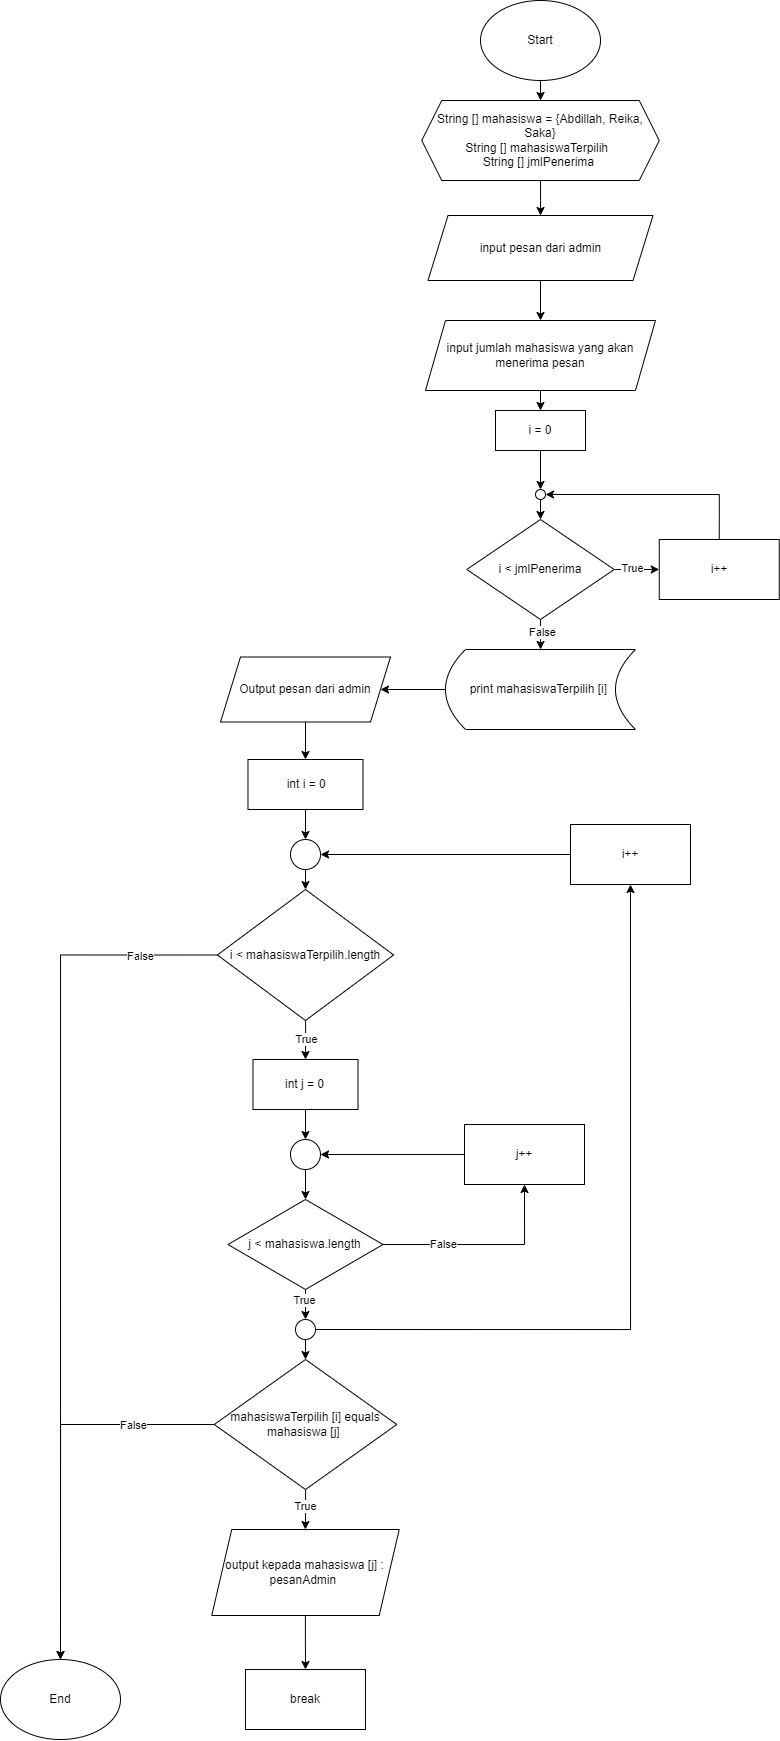

The diagram above was exported from draw.io. Its source (the exported page's mxGraphModel, read from the mxfile embedded in the PNG):
<mxGraphModel dx="1827" dy="599" grid="1" gridSize="10" guides="1" tooltips="1" connect="1" arrows="1" fold="1" page="1" pageScale="1" pageWidth="827" pageHeight="1169" math="0" shadow="0">
  <root>
    <mxCell id="WIyWlLk6GJQsqaUBKTNV-0" />
    <mxCell id="WIyWlLk6GJQsqaUBKTNV-1" parent="WIyWlLk6GJQsqaUBKTNV-0" />
    <mxCell id="IJ_m--lcioGNRKlgZnqt-2" value="" style="edgeStyle=orthogonalEdgeStyle;rounded=0;orthogonalLoop=1;jettySize=auto;html=1;" edge="1" parent="WIyWlLk6GJQsqaUBKTNV-1" source="IJ_m--lcioGNRKlgZnqt-0">
      <mxGeometry relative="1" as="geometry">
        <mxPoint x="430" y="331" as="targetPoint" />
      </mxGeometry>
    </mxCell>
    <mxCell id="IJ_m--lcioGNRKlgZnqt-0" value="Start" style="ellipse;whiteSpace=wrap;html=1;" vertex="1" parent="WIyWlLk6GJQsqaUBKTNV-1">
      <mxGeometry x="370" y="231" width="120" height="80" as="geometry" />
    </mxCell>
    <mxCell id="IJ_m--lcioGNRKlgZnqt-23" value="" style="edgeStyle=orthogonalEdgeStyle;rounded=0;orthogonalLoop=1;jettySize=auto;html=1;" edge="1" parent="WIyWlLk6GJQsqaUBKTNV-1" source="IJ_m--lcioGNRKlgZnqt-3" target="IJ_m--lcioGNRKlgZnqt-4">
      <mxGeometry relative="1" as="geometry" />
    </mxCell>
    <mxCell id="IJ_m--lcioGNRKlgZnqt-3" value="String [] mahasiswa = {Abdillah, Reika, Saka}&lt;br&gt;String [] mahasiswaTerpilih&amp;nbsp;&amp;nbsp;&lt;br&gt;String [] jmlPenerima&amp;nbsp;" style="shape=hexagon;perimeter=hexagonPerimeter2;whiteSpace=wrap;html=1;fixedSize=1;" vertex="1" parent="WIyWlLk6GJQsqaUBKTNV-1">
      <mxGeometry x="311.25" y="331" width="237.5" height="80" as="geometry" />
    </mxCell>
    <mxCell id="IJ_m--lcioGNRKlgZnqt-24" value="" style="edgeStyle=orthogonalEdgeStyle;rounded=0;orthogonalLoop=1;jettySize=auto;html=1;" edge="1" parent="WIyWlLk6GJQsqaUBKTNV-1" source="IJ_m--lcioGNRKlgZnqt-4" target="IJ_m--lcioGNRKlgZnqt-5">
      <mxGeometry relative="1" as="geometry" />
    </mxCell>
    <mxCell id="IJ_m--lcioGNRKlgZnqt-4" value="input pesan dari admin" style="shape=parallelogram;perimeter=parallelogramPerimeter;whiteSpace=wrap;html=1;fixedSize=1;" vertex="1" parent="WIyWlLk6GJQsqaUBKTNV-1">
      <mxGeometry x="317.5" y="446" width="225" height="65" as="geometry" />
    </mxCell>
    <mxCell id="IJ_m--lcioGNRKlgZnqt-26" style="edgeStyle=orthogonalEdgeStyle;rounded=0;orthogonalLoop=1;jettySize=auto;html=1;exitX=0.5;exitY=1;exitDx=0;exitDy=0;entryX=0.5;entryY=0;entryDx=0;entryDy=0;" edge="1" parent="WIyWlLk6GJQsqaUBKTNV-1" source="IJ_m--lcioGNRKlgZnqt-5" target="IJ_m--lcioGNRKlgZnqt-7">
      <mxGeometry relative="1" as="geometry" />
    </mxCell>
    <mxCell id="IJ_m--lcioGNRKlgZnqt-5" value="input jumlah mahasiswa yang akan menerima pesan" style="shape=parallelogram;perimeter=parallelogramPerimeter;whiteSpace=wrap;html=1;fixedSize=1;" vertex="1" parent="WIyWlLk6GJQsqaUBKTNV-1">
      <mxGeometry x="315" y="551" width="230" height="70" as="geometry" />
    </mxCell>
    <mxCell id="IJ_m--lcioGNRKlgZnqt-27" style="edgeStyle=orthogonalEdgeStyle;rounded=0;orthogonalLoop=1;jettySize=auto;html=1;exitX=0.5;exitY=1;exitDx=0;exitDy=0;entryX=0.5;entryY=0;entryDx=0;entryDy=0;" edge="1" parent="WIyWlLk6GJQsqaUBKTNV-1" source="IJ_m--lcioGNRKlgZnqt-32" target="IJ_m--lcioGNRKlgZnqt-8">
      <mxGeometry relative="1" as="geometry" />
    </mxCell>
    <mxCell id="IJ_m--lcioGNRKlgZnqt-7" value="i = 0" style="rounded=0;whiteSpace=wrap;html=1;" vertex="1" parent="WIyWlLk6GJQsqaUBKTNV-1">
      <mxGeometry x="385" y="641" width="90" height="40" as="geometry" />
    </mxCell>
    <mxCell id="IJ_m--lcioGNRKlgZnqt-28" value="" style="edgeStyle=orthogonalEdgeStyle;rounded=0;orthogonalLoop=1;jettySize=auto;html=1;" edge="1" parent="WIyWlLk6GJQsqaUBKTNV-1" source="IJ_m--lcioGNRKlgZnqt-8" target="IJ_m--lcioGNRKlgZnqt-10">
      <mxGeometry relative="1" as="geometry" />
    </mxCell>
    <mxCell id="IJ_m--lcioGNRKlgZnqt-58" value="False" style="edgeLabel;html=1;align=center;verticalAlign=middle;resizable=0;points=[];" vertex="1" connectable="0" parent="IJ_m--lcioGNRKlgZnqt-28">
      <mxGeometry x="-0.3478" y="1" relative="1" as="geometry">
        <mxPoint y="3" as="offset" />
      </mxGeometry>
    </mxCell>
    <mxCell id="IJ_m--lcioGNRKlgZnqt-30" value="" style="edgeStyle=orthogonalEdgeStyle;rounded=0;orthogonalLoop=1;jettySize=auto;html=1;" edge="1" parent="WIyWlLk6GJQsqaUBKTNV-1" source="IJ_m--lcioGNRKlgZnqt-8" target="IJ_m--lcioGNRKlgZnqt-29">
      <mxGeometry relative="1" as="geometry" />
    </mxCell>
    <mxCell id="IJ_m--lcioGNRKlgZnqt-59" value="True" style="edgeLabel;html=1;align=center;verticalAlign=middle;resizable=0;points=[];" vertex="1" connectable="0" parent="IJ_m--lcioGNRKlgZnqt-30">
      <mxGeometry x="-0.2078" y="1" relative="1" as="geometry">
        <mxPoint as="offset" />
      </mxGeometry>
    </mxCell>
    <mxCell id="IJ_m--lcioGNRKlgZnqt-8" value="i &amp;lt; jmlPenerima" style="rhombus;whiteSpace=wrap;html=1;" vertex="1" parent="WIyWlLk6GJQsqaUBKTNV-1">
      <mxGeometry x="356.25" y="750" width="147.5" height="100" as="geometry" />
    </mxCell>
    <mxCell id="IJ_m--lcioGNRKlgZnqt-34" value="" style="edgeStyle=orthogonalEdgeStyle;rounded=0;orthogonalLoop=1;jettySize=auto;html=1;" edge="1" parent="WIyWlLk6GJQsqaUBKTNV-1" source="IJ_m--lcioGNRKlgZnqt-10" target="IJ_m--lcioGNRKlgZnqt-11">
      <mxGeometry relative="1" as="geometry" />
    </mxCell>
    <mxCell id="IJ_m--lcioGNRKlgZnqt-10" value="print mahasiswaTerpilih [i]&amp;nbsp;" style="shape=dataStorage;whiteSpace=wrap;html=1;fixedSize=1;" vertex="1" parent="WIyWlLk6GJQsqaUBKTNV-1">
      <mxGeometry x="335" y="880" width="190" height="80" as="geometry" />
    </mxCell>
    <mxCell id="IJ_m--lcioGNRKlgZnqt-35" value="" style="edgeStyle=orthogonalEdgeStyle;rounded=0;orthogonalLoop=1;jettySize=auto;html=1;" edge="1" parent="WIyWlLk6GJQsqaUBKTNV-1" source="IJ_m--lcioGNRKlgZnqt-11" target="IJ_m--lcioGNRKlgZnqt-13">
      <mxGeometry relative="1" as="geometry" />
    </mxCell>
    <mxCell id="IJ_m--lcioGNRKlgZnqt-11" value="Output pesan dari admin" style="shape=parallelogram;perimeter=parallelogramPerimeter;whiteSpace=wrap;html=1;fixedSize=1;" vertex="1" parent="WIyWlLk6GJQsqaUBKTNV-1">
      <mxGeometry x="110.01" y="887.5" width="169.99" height="65" as="geometry" />
    </mxCell>
    <mxCell id="IJ_m--lcioGNRKlgZnqt-36" value="" style="edgeStyle=orthogonalEdgeStyle;rounded=0;orthogonalLoop=1;jettySize=auto;html=1;" edge="1" parent="WIyWlLk6GJQsqaUBKTNV-1" source="IJ_m--lcioGNRKlgZnqt-39" target="IJ_m--lcioGNRKlgZnqt-14">
      <mxGeometry relative="1" as="geometry" />
    </mxCell>
    <mxCell id="IJ_m--lcioGNRKlgZnqt-13" value="&amp;nbsp;int i = 0" style="rounded=0;whiteSpace=wrap;html=1;" vertex="1" parent="WIyWlLk6GJQsqaUBKTNV-1">
      <mxGeometry x="137.48" y="990" width="115" height="50" as="geometry" />
    </mxCell>
    <mxCell id="IJ_m--lcioGNRKlgZnqt-37" value="" style="edgeStyle=orthogonalEdgeStyle;rounded=0;orthogonalLoop=1;jettySize=auto;html=1;" edge="1" parent="WIyWlLk6GJQsqaUBKTNV-1" source="IJ_m--lcioGNRKlgZnqt-14" target="IJ_m--lcioGNRKlgZnqt-16">
      <mxGeometry relative="1" as="geometry" />
    </mxCell>
    <mxCell id="IJ_m--lcioGNRKlgZnqt-61" value="True" style="edgeLabel;html=1;align=center;verticalAlign=middle;resizable=0;points=[];" vertex="1" connectable="0" parent="IJ_m--lcioGNRKlgZnqt-37">
      <mxGeometry x="-0.0753" relative="1" as="geometry">
        <mxPoint y="1" as="offset" />
      </mxGeometry>
    </mxCell>
    <mxCell id="IJ_m--lcioGNRKlgZnqt-62" style="edgeStyle=orthogonalEdgeStyle;rounded=0;orthogonalLoop=1;jettySize=auto;html=1;exitX=0;exitY=0.5;exitDx=0;exitDy=0;entryX=0.5;entryY=0;entryDx=0;entryDy=0;" edge="1" parent="WIyWlLk6GJQsqaUBKTNV-1" source="IJ_m--lcioGNRKlgZnqt-14" target="IJ_m--lcioGNRKlgZnqt-22">
      <mxGeometry relative="1" as="geometry">
        <mxPoint x="-40" y="1490" as="targetPoint" />
      </mxGeometry>
    </mxCell>
    <mxCell id="IJ_m--lcioGNRKlgZnqt-63" value="False" style="edgeLabel;html=1;align=center;verticalAlign=middle;resizable=0;points=[];" vertex="1" connectable="0" parent="IJ_m--lcioGNRKlgZnqt-62">
      <mxGeometry x="-0.8198" y="1" relative="1" as="geometry">
        <mxPoint as="offset" />
      </mxGeometry>
    </mxCell>
    <mxCell id="IJ_m--lcioGNRKlgZnqt-14" value="i &amp;lt; mahasiswaTerpilih.length" style="rhombus;whiteSpace=wrap;html=1;" vertex="1" parent="WIyWlLk6GJQsqaUBKTNV-1">
      <mxGeometry x="106.86999999999999" y="1120" width="176.25" height="131" as="geometry" />
    </mxCell>
    <mxCell id="IJ_m--lcioGNRKlgZnqt-41" value="" style="edgeStyle=orthogonalEdgeStyle;rounded=0;orthogonalLoop=1;jettySize=auto;html=1;" edge="1" parent="WIyWlLk6GJQsqaUBKTNV-1" source="IJ_m--lcioGNRKlgZnqt-16" target="IJ_m--lcioGNRKlgZnqt-38">
      <mxGeometry relative="1" as="geometry" />
    </mxCell>
    <mxCell id="IJ_m--lcioGNRKlgZnqt-16" value="int j = 0" style="rounded=0;whiteSpace=wrap;html=1;" vertex="1" parent="WIyWlLk6GJQsqaUBKTNV-1">
      <mxGeometry x="142.5" y="1290" width="104.99" height="50" as="geometry" />
    </mxCell>
    <mxCell id="IJ_m--lcioGNRKlgZnqt-43" value="" style="edgeStyle=orthogonalEdgeStyle;rounded=0;orthogonalLoop=1;jettySize=auto;html=1;" edge="1" parent="WIyWlLk6GJQsqaUBKTNV-1" source="IJ_m--lcioGNRKlgZnqt-53" target="IJ_m--lcioGNRKlgZnqt-18">
      <mxGeometry relative="1" as="geometry" />
    </mxCell>
    <mxCell id="IJ_m--lcioGNRKlgZnqt-48" style="edgeStyle=orthogonalEdgeStyle;rounded=0;orthogonalLoop=1;jettySize=auto;html=1;exitX=1;exitY=0.5;exitDx=0;exitDy=0;entryX=0.5;entryY=1;entryDx=0;entryDy=0;" edge="1" parent="WIyWlLk6GJQsqaUBKTNV-1" source="IJ_m--lcioGNRKlgZnqt-17" target="IJ_m--lcioGNRKlgZnqt-47">
      <mxGeometry relative="1" as="geometry" />
    </mxCell>
    <mxCell id="IJ_m--lcioGNRKlgZnqt-66" value="False" style="edgeLabel;html=1;align=center;verticalAlign=middle;resizable=0;points=[];" vertex="1" connectable="0" parent="IJ_m--lcioGNRKlgZnqt-48">
      <mxGeometry x="-0.408" relative="1" as="geometry">
        <mxPoint as="offset" />
      </mxGeometry>
    </mxCell>
    <mxCell id="IJ_m--lcioGNRKlgZnqt-17" value="j &amp;lt; mahasiswa.length" style="rhombus;whiteSpace=wrap;html=1;" vertex="1" parent="WIyWlLk6GJQsqaUBKTNV-1">
      <mxGeometry x="117.49" y="1430" width="154.99" height="90" as="geometry" />
    </mxCell>
    <mxCell id="IJ_m--lcioGNRKlgZnqt-44" value="" style="edgeStyle=orthogonalEdgeStyle;rounded=0;orthogonalLoop=1;jettySize=auto;html=1;" edge="1" parent="WIyWlLk6GJQsqaUBKTNV-1" source="IJ_m--lcioGNRKlgZnqt-18" target="IJ_m--lcioGNRKlgZnqt-19">
      <mxGeometry relative="1" as="geometry" />
    </mxCell>
    <mxCell id="IJ_m--lcioGNRKlgZnqt-67" value="True" style="edgeLabel;html=1;align=center;verticalAlign=middle;resizable=0;points=[];" vertex="1" connectable="0" parent="IJ_m--lcioGNRKlgZnqt-44">
      <mxGeometry x="-0.2013" y="-1" relative="1" as="geometry">
        <mxPoint as="offset" />
      </mxGeometry>
    </mxCell>
    <mxCell id="IJ_m--lcioGNRKlgZnqt-46" style="edgeStyle=orthogonalEdgeStyle;rounded=0;orthogonalLoop=1;jettySize=auto;html=1;exitX=0;exitY=0.5;exitDx=0;exitDy=0;" edge="1" parent="WIyWlLk6GJQsqaUBKTNV-1" source="IJ_m--lcioGNRKlgZnqt-18" target="IJ_m--lcioGNRKlgZnqt-22">
      <mxGeometry relative="1" as="geometry" />
    </mxCell>
    <mxCell id="IJ_m--lcioGNRKlgZnqt-68" value="False" style="edgeLabel;html=1;align=center;verticalAlign=middle;resizable=0;points=[];" vertex="1" connectable="0" parent="IJ_m--lcioGNRKlgZnqt-46">
      <mxGeometry x="-0.5852" y="1" relative="1" as="geometry">
        <mxPoint as="offset" />
      </mxGeometry>
    </mxCell>
    <mxCell id="IJ_m--lcioGNRKlgZnqt-18" value="mahasiswaTerpilih [i] equals mahasiswa [j]&amp;nbsp;" style="rhombus;whiteSpace=wrap;html=1;" vertex="1" parent="WIyWlLk6GJQsqaUBKTNV-1">
      <mxGeometry x="103.76" y="1590" width="182.49" height="130" as="geometry" />
    </mxCell>
    <mxCell id="IJ_m--lcioGNRKlgZnqt-45" value="" style="edgeStyle=orthogonalEdgeStyle;rounded=0;orthogonalLoop=1;jettySize=auto;html=1;" edge="1" parent="WIyWlLk6GJQsqaUBKTNV-1" source="IJ_m--lcioGNRKlgZnqt-19" target="IJ_m--lcioGNRKlgZnqt-20">
      <mxGeometry relative="1" as="geometry" />
    </mxCell>
    <mxCell id="IJ_m--lcioGNRKlgZnqt-19" value="output kepada mahasiswa [j] : pesanAdmin&amp;nbsp;" style="shape=parallelogram;perimeter=parallelogramPerimeter;whiteSpace=wrap;html=1;fixedSize=1;" vertex="1" parent="WIyWlLk6GJQsqaUBKTNV-1">
      <mxGeometry x="101.22999999999999" y="1760" width="187.49" height="86" as="geometry" />
    </mxCell>
    <mxCell id="IJ_m--lcioGNRKlgZnqt-20" value="break" style="rounded=0;whiteSpace=wrap;html=1;" vertex="1" parent="WIyWlLk6GJQsqaUBKTNV-1">
      <mxGeometry x="134.98" y="1900" width="120" height="60" as="geometry" />
    </mxCell>
    <mxCell id="IJ_m--lcioGNRKlgZnqt-22" value="End" style="ellipse;whiteSpace=wrap;html=1;" vertex="1" parent="WIyWlLk6GJQsqaUBKTNV-1">
      <mxGeometry x="-110.00000000000003" y="1890" width="120" height="80" as="geometry" />
    </mxCell>
    <mxCell id="IJ_m--lcioGNRKlgZnqt-31" style="edgeStyle=orthogonalEdgeStyle;rounded=0;orthogonalLoop=1;jettySize=auto;html=1;exitX=0.5;exitY=0;exitDx=0;exitDy=0;entryX=1;entryY=0.5;entryDx=0;entryDy=0;" edge="1" parent="WIyWlLk6GJQsqaUBKTNV-1" source="IJ_m--lcioGNRKlgZnqt-29" target="IJ_m--lcioGNRKlgZnqt-32">
      <mxGeometry relative="1" as="geometry">
        <mxPoint x="608.2222222222222" y="640" as="targetPoint" />
      </mxGeometry>
    </mxCell>
    <mxCell id="IJ_m--lcioGNRKlgZnqt-29" value="i++" style="rounded=0;whiteSpace=wrap;html=1;" vertex="1" parent="WIyWlLk6GJQsqaUBKTNV-1">
      <mxGeometry x="548.75" y="770" width="120" height="60" as="geometry" />
    </mxCell>
    <mxCell id="IJ_m--lcioGNRKlgZnqt-33" value="" style="edgeStyle=orthogonalEdgeStyle;rounded=0;orthogonalLoop=1;jettySize=auto;html=1;exitX=0.5;exitY=1;exitDx=0;exitDy=0;entryX=0.5;entryY=0;entryDx=0;entryDy=0;" edge="1" parent="WIyWlLk6GJQsqaUBKTNV-1" source="IJ_m--lcioGNRKlgZnqt-7" target="IJ_m--lcioGNRKlgZnqt-32">
      <mxGeometry relative="1" as="geometry">
        <mxPoint x="430" y="710" as="sourcePoint" />
        <mxPoint x="430" y="750" as="targetPoint" />
      </mxGeometry>
    </mxCell>
    <mxCell id="IJ_m--lcioGNRKlgZnqt-32" value="" style="ellipse;whiteSpace=wrap;html=1;aspect=fixed;" vertex="1" parent="WIyWlLk6GJQsqaUBKTNV-1">
      <mxGeometry x="425" y="720" width="10" height="10" as="geometry" />
    </mxCell>
    <mxCell id="IJ_m--lcioGNRKlgZnqt-42" value="" style="edgeStyle=orthogonalEdgeStyle;rounded=0;orthogonalLoop=1;jettySize=auto;html=1;" edge="1" parent="WIyWlLk6GJQsqaUBKTNV-1" source="IJ_m--lcioGNRKlgZnqt-38" target="IJ_m--lcioGNRKlgZnqt-17">
      <mxGeometry relative="1" as="geometry" />
    </mxCell>
    <mxCell id="IJ_m--lcioGNRKlgZnqt-38" value="" style="ellipse;whiteSpace=wrap;html=1;aspect=fixed;" vertex="1" parent="WIyWlLk6GJQsqaUBKTNV-1">
      <mxGeometry x="179.98000000000002" y="1370" width="30" height="30" as="geometry" />
    </mxCell>
    <mxCell id="IJ_m--lcioGNRKlgZnqt-40" value="" style="edgeStyle=orthogonalEdgeStyle;rounded=0;orthogonalLoop=1;jettySize=auto;html=1;" edge="1" parent="WIyWlLk6GJQsqaUBKTNV-1" source="IJ_m--lcioGNRKlgZnqt-13" target="IJ_m--lcioGNRKlgZnqt-39">
      <mxGeometry relative="1" as="geometry">
        <mxPoint x="195" y="1060" as="sourcePoint" />
        <mxPoint x="195" y="1120" as="targetPoint" />
      </mxGeometry>
    </mxCell>
    <mxCell id="IJ_m--lcioGNRKlgZnqt-39" value="" style="ellipse;whiteSpace=wrap;html=1;aspect=fixed;" vertex="1" parent="WIyWlLk6GJQsqaUBKTNV-1">
      <mxGeometry x="180.01" y="1070" width="30" height="30" as="geometry" />
    </mxCell>
    <mxCell id="IJ_m--lcioGNRKlgZnqt-49" style="edgeStyle=orthogonalEdgeStyle;rounded=0;orthogonalLoop=1;jettySize=auto;html=1;exitX=0;exitY=0.5;exitDx=0;exitDy=0;entryX=1;entryY=0.5;entryDx=0;entryDy=0;" edge="1" parent="WIyWlLk6GJQsqaUBKTNV-1" source="IJ_m--lcioGNRKlgZnqt-47" target="IJ_m--lcioGNRKlgZnqt-38">
      <mxGeometry relative="1" as="geometry" />
    </mxCell>
    <mxCell id="IJ_m--lcioGNRKlgZnqt-47" value="j++" style="rounded=0;whiteSpace=wrap;html=1;" vertex="1" parent="WIyWlLk6GJQsqaUBKTNV-1">
      <mxGeometry x="354" y="1355" width="120" height="60" as="geometry" />
    </mxCell>
    <mxCell id="IJ_m--lcioGNRKlgZnqt-51" style="edgeStyle=orthogonalEdgeStyle;rounded=0;orthogonalLoop=1;jettySize=auto;html=1;exitX=0;exitY=0.5;exitDx=0;exitDy=0;entryX=1;entryY=0.5;entryDx=0;entryDy=0;" edge="1" parent="WIyWlLk6GJQsqaUBKTNV-1" source="IJ_m--lcioGNRKlgZnqt-50" target="IJ_m--lcioGNRKlgZnqt-39">
      <mxGeometry relative="1" as="geometry" />
    </mxCell>
    <mxCell id="IJ_m--lcioGNRKlgZnqt-50" value="i++" style="rounded=0;whiteSpace=wrap;html=1;" vertex="1" parent="WIyWlLk6GJQsqaUBKTNV-1">
      <mxGeometry x="460" y="1055" width="120" height="60" as="geometry" />
    </mxCell>
    <mxCell id="IJ_m--lcioGNRKlgZnqt-54" value="" style="edgeStyle=orthogonalEdgeStyle;rounded=0;orthogonalLoop=1;jettySize=auto;html=1;" edge="1" parent="WIyWlLk6GJQsqaUBKTNV-1" source="IJ_m--lcioGNRKlgZnqt-17" target="IJ_m--lcioGNRKlgZnqt-53">
      <mxGeometry relative="1" as="geometry">
        <mxPoint x="195" y="1540" as="sourcePoint" />
        <mxPoint x="195" y="1590" as="targetPoint" />
      </mxGeometry>
    </mxCell>
    <mxCell id="IJ_m--lcioGNRKlgZnqt-64" value="True" style="edgeLabel;html=1;align=center;verticalAlign=middle;resizable=0;points=[];" vertex="1" connectable="0" parent="IJ_m--lcioGNRKlgZnqt-54">
      <mxGeometry x="0.2208" y="-1" relative="1" as="geometry">
        <mxPoint as="offset" />
      </mxGeometry>
    </mxCell>
    <mxCell id="IJ_m--lcioGNRKlgZnqt-55" style="edgeStyle=orthogonalEdgeStyle;rounded=0;orthogonalLoop=1;jettySize=auto;html=1;exitX=1;exitY=0.5;exitDx=0;exitDy=0;entryX=0.5;entryY=1;entryDx=0;entryDy=0;" edge="1" parent="WIyWlLk6GJQsqaUBKTNV-1" source="IJ_m--lcioGNRKlgZnqt-53" target="IJ_m--lcioGNRKlgZnqt-50">
      <mxGeometry relative="1" as="geometry" />
    </mxCell>
    <mxCell id="IJ_m--lcioGNRKlgZnqt-53" value="" style="ellipse;whiteSpace=wrap;html=1;aspect=fixed;" vertex="1" parent="WIyWlLk6GJQsqaUBKTNV-1">
      <mxGeometry x="184.98" y="1550" width="20" height="20" as="geometry" />
    </mxCell>
  </root>
</mxGraphModel>